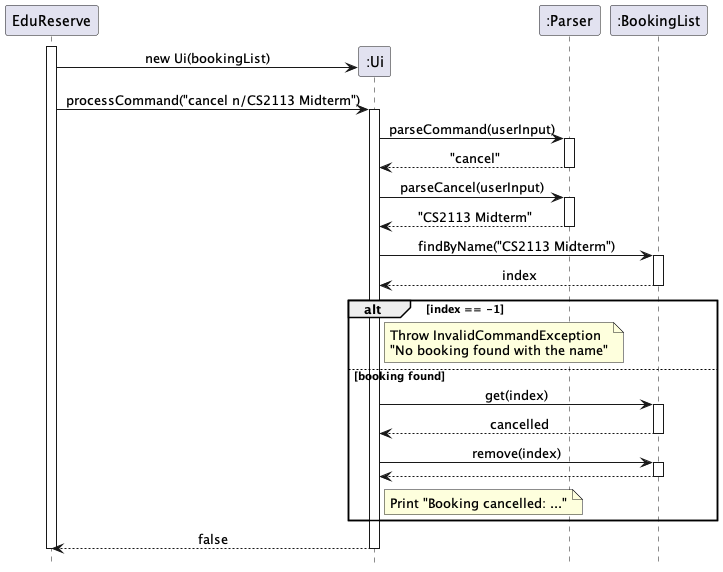

The diagram above was rendered by PlantUML. Its source (embedded in the PNG):
@startuml
skinparam sequenceMessageAlign center
hide footbox

participant "EduReserve" as App

activate App
create participant ":Ui" as UI
App -> UI: new Ui(bookingList)

participant ":Parser" as Parser
participant ":BookingList" as Bookings

App -> UI: processCommand("cancel n/CS2113 Midterm")
activate UI

UI -> Parser: parseCommand(userInput)
activate Parser
Parser --> UI: "cancel"
deactivate Parser

UI -> Parser: parseCancel(userInput)
activate Parser
Parser --> UI: "CS2113 Midterm"
deactivate Parser

UI -> Bookings: findByName("CS2113 Midterm")
activate Bookings
Bookings --> UI: index
deactivate Bookings

alt index == -1
    note right of UI
        Throw InvalidCommandException
        "No booking found with the name"
    end note
else booking found
    UI -> Bookings: get(index)
    activate Bookings
    Bookings --> UI: cancelled
    deactivate Bookings

    UI -> Bookings: remove(index)
    activate Bookings
    Bookings --> UI
    deactivate Bookings

    note right of UI
        Print "Booking cancelled: ..."
    end note
end

UI --> App: false
deactivate UI
deactivate App
@enduml